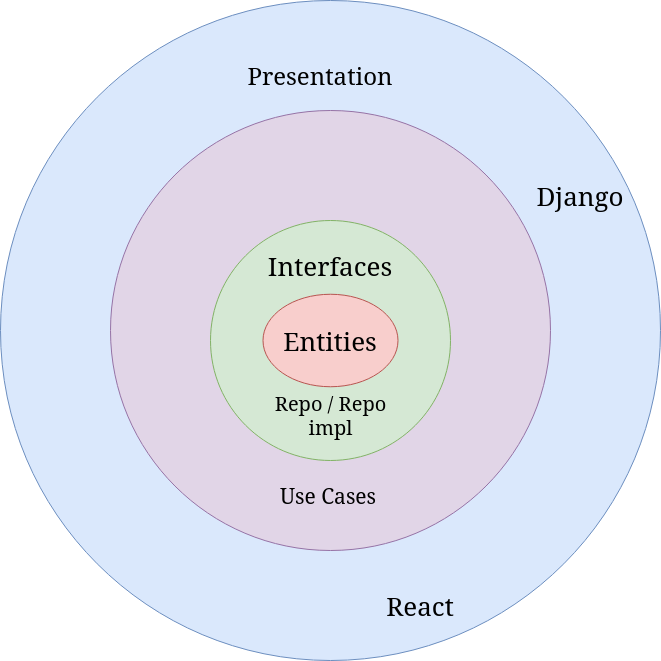

The diagram above was exported from draw.io. Its source (the exported page's mxGraphModel, read from the mxfile embedded in the PNG):
<mxGraphModel dx="1793" dy="901" grid="1" gridSize="10" guides="1" tooltips="1" connect="1" arrows="1" fold="1" page="1" pageScale="1" pageWidth="850" pageHeight="1100" math="0" shadow="0">
  <root>
    <mxCell id="0" />
    <mxCell id="1" parent="0" />
    <mxCell id="j2sw5qP-oH8XJZBLrFhi-4" value="" style="ellipse;whiteSpace=wrap;html=1;aspect=fixed;fillColor=#dae8fc;strokeColor=#6c8ebf;" vertex="1" parent="1">
      <mxGeometry x="80" y="150" width="660" height="660" as="geometry" />
    </mxCell>
    <mxCell id="j2sw5qP-oH8XJZBLrFhi-5" value="" style="ellipse;whiteSpace=wrap;html=1;aspect=fixed;fillColor=#e1d5e7;strokeColor=#9673a6;" vertex="1" parent="1">
      <mxGeometry x="190" y="260" width="440" height="440" as="geometry" />
    </mxCell>
    <mxCell id="j2sw5qP-oH8XJZBLrFhi-6" value="" style="ellipse;whiteSpace=wrap;html=1;aspect=fixed;fillColor=#d5e8d4;strokeColor=#82b366;" vertex="1" parent="1">
      <mxGeometry x="290" y="370" width="240" height="240" as="geometry" />
    </mxCell>
    <mxCell id="j2sw5qP-oH8XJZBLrFhi-9" value="" style="ellipse;whiteSpace=wrap;html=1;fillColor=#f8cecc;strokeColor=#b85450;" vertex="1" parent="1">
      <mxGeometry x="342.5" y="443.75" width="135" height="92.5" as="geometry" />
    </mxCell>
    <mxCell id="j2sw5qP-oH8XJZBLrFhi-10" value="&lt;font style=&quot;font-size: 13px;&quot;&gt;&lt;font style=&quot;font-size: 14px;&quot;&gt;&lt;font style=&quot;font-size: 15px;&quot;&gt;&lt;font style=&quot;font-size: 16px;&quot;&gt;&lt;font style=&quot;font-size: 17px;&quot;&gt;&lt;font style=&quot;font-size: 18px;&quot;&gt;&lt;font style=&quot;font-size: 19px;&quot;&gt;&lt;font style=&quot;font-size: 20px;&quot;&gt;&lt;font style=&quot;font-size: 21px;&quot;&gt;&lt;font style=&quot;font-size: 22px;&quot;&gt;&lt;font style=&quot;font-size: 23px;&quot;&gt;&lt;font style=&quot;font-size: 24px;&quot;&gt;Presentation&lt;/font&gt;&lt;/font&gt;&lt;/font&gt;&lt;/font&gt;&lt;/font&gt;&lt;/font&gt;&lt;/font&gt;&lt;/font&gt;&lt;/font&gt;&lt;/font&gt;&lt;/font&gt;&lt;/font&gt;" style="text;html=1;strokeColor=none;fillColor=none;align=center;verticalAlign=middle;whiteSpace=wrap;rounded=0;" vertex="1" parent="1">
      <mxGeometry x="320" y="210" width="160" height="30" as="geometry" />
    </mxCell>
    <mxCell id="j2sw5qP-oH8XJZBLrFhi-11" value="&lt;font style=&quot;font-size: 13px;&quot;&gt;&lt;font style=&quot;font-size: 14px;&quot;&gt;&lt;font style=&quot;font-size: 15px;&quot;&gt;&lt;font style=&quot;font-size: 16px;&quot;&gt;&lt;font style=&quot;font-size: 17px;&quot;&gt;&lt;font style=&quot;font-size: 18px;&quot;&gt;&lt;font style=&quot;font-size: 19px;&quot;&gt;&lt;font style=&quot;font-size: 20px;&quot;&gt;&lt;font style=&quot;font-size: 21px;&quot;&gt;&lt;font style=&quot;font-size: 22px;&quot;&gt;&lt;font style=&quot;font-size: 23px;&quot;&gt;&lt;font style=&quot;font-size: 24px;&quot;&gt;&lt;font style=&quot;font-size: 25px;&quot;&gt;&lt;font style=&quot;font-size: 26px;&quot;&gt;Django&lt;/font&gt;&lt;/font&gt;&lt;/font&gt;&lt;/font&gt;&lt;/font&gt;&lt;/font&gt;&lt;/font&gt;&lt;/font&gt;&lt;/font&gt;&lt;/font&gt;&lt;/font&gt;&lt;/font&gt;&lt;/font&gt;&lt;/font&gt;" style="text;html=1;strokeColor=none;fillColor=none;align=center;verticalAlign=middle;whiteSpace=wrap;rounded=0;" vertex="1" parent="1">
      <mxGeometry x="630" y="330" width="60" height="30" as="geometry" />
    </mxCell>
    <mxCell id="j2sw5qP-oH8XJZBLrFhi-12" value="&lt;font style=&quot;font-size: 13px;&quot;&gt;&lt;font style=&quot;font-size: 14px;&quot;&gt;&lt;font style=&quot;font-size: 15px;&quot;&gt;&lt;font style=&quot;font-size: 16px;&quot;&gt;&lt;font style=&quot;font-size: 17px;&quot;&gt;&lt;font style=&quot;font-size: 18px;&quot;&gt;&lt;font style=&quot;font-size: 19px;&quot;&gt;&lt;font style=&quot;font-size: 20px;&quot;&gt;&lt;font style=&quot;font-size: 21px;&quot;&gt;&lt;font style=&quot;font-size: 22px;&quot;&gt;&lt;font style=&quot;font-size: 23px;&quot;&gt;&lt;font style=&quot;font-size: 24px;&quot;&gt;&lt;font style=&quot;font-size: 25px;&quot;&gt;&lt;font style=&quot;font-size: 26px;&quot;&gt;React&lt;/font&gt;&lt;/font&gt;&lt;/font&gt;&lt;/font&gt;&lt;/font&gt;&lt;/font&gt;&lt;/font&gt;&lt;/font&gt;&lt;/font&gt;&lt;/font&gt;&lt;/font&gt;&lt;/font&gt;&lt;/font&gt;&lt;/font&gt;" style="text;html=1;strokeColor=none;fillColor=none;align=center;verticalAlign=middle;whiteSpace=wrap;rounded=0;" vertex="1" parent="1">
      <mxGeometry x="470" y="740" width="60" height="30" as="geometry" />
    </mxCell>
    <mxCell id="j2sw5qP-oH8XJZBLrFhi-14" value="&lt;font style=&quot;font-size: 13px;&quot;&gt;&lt;font style=&quot;font-size: 14px;&quot;&gt;&lt;font style=&quot;font-size: 15px;&quot;&gt;&lt;font style=&quot;font-size: 16px;&quot;&gt;&lt;font style=&quot;font-size: 17px;&quot;&gt;&lt;font style=&quot;font-size: 18px;&quot;&gt;&lt;font style=&quot;font-size: 19px;&quot;&gt;&lt;font style=&quot;font-size: 20px;&quot;&gt;&lt;font style=&quot;font-size: 21px;&quot;&gt;&lt;font style=&quot;font-size: 22px;&quot;&gt;&lt;font style=&quot;font-size: 23px;&quot;&gt;&lt;font style=&quot;font-size: 24px;&quot;&gt;&lt;font style=&quot;font-size: 25px;&quot;&gt;&lt;font style=&quot;font-size: 26px;&quot;&gt;Entities&lt;/font&gt;&lt;/font&gt;&lt;/font&gt;&lt;/font&gt;&lt;/font&gt;&lt;/font&gt;&lt;/font&gt;&lt;/font&gt;&lt;/font&gt;&lt;/font&gt;&lt;/font&gt;&lt;/font&gt;&lt;/font&gt;&lt;/font&gt;" style="text;html=1;strokeColor=none;fillColor=none;align=center;verticalAlign=middle;whiteSpace=wrap;rounded=0;" vertex="1" parent="1">
      <mxGeometry x="380" y="475" width="60" height="30" as="geometry" />
    </mxCell>
    <mxCell id="j2sw5qP-oH8XJZBLrFhi-15" value="&lt;div style=&quot;font-size: 13px;&quot;&gt;&lt;font style=&quot;font-size: 13px;&quot;&gt;&lt;font style=&quot;font-size: 14px;&quot;&gt;&lt;font style=&quot;font-size: 15px;&quot;&gt;&lt;font style=&quot;font-size: 16px;&quot;&gt;&lt;font style=&quot;font-size: 17px;&quot;&gt;&lt;font style=&quot;font-size: 18px;&quot;&gt;&lt;font style=&quot;font-size: 19px;&quot;&gt;&lt;font style=&quot;font-size: 20px;&quot;&gt;Repo / Repo impl &lt;br&gt;&lt;/font&gt;&lt;/font&gt;&lt;/font&gt;&lt;/font&gt;&lt;/font&gt;&lt;/font&gt;&lt;/font&gt;&lt;/font&gt;&lt;/div&gt;" style="text;html=1;strokeColor=none;fillColor=none;align=center;verticalAlign=middle;whiteSpace=wrap;rounded=0;" vertex="1" parent="1">
      <mxGeometry x="332.5" y="550" width="155" height="30" as="geometry" />
    </mxCell>
    <mxCell id="j2sw5qP-oH8XJZBLrFhi-16" value="&lt;div style=&quot;font-size: 13px;&quot;&gt;&lt;font style=&quot;font-size: 13px;&quot;&gt;&lt;font style=&quot;font-size: 14px;&quot;&gt;&lt;font style=&quot;font-size: 15px;&quot;&gt;&lt;font style=&quot;font-size: 16px;&quot;&gt;&lt;font style=&quot;font-size: 17px;&quot;&gt;&lt;font style=&quot;font-size: 18px;&quot;&gt;&lt;font style=&quot;font-size: 19px;&quot;&gt;&lt;font style=&quot;font-size: 20px;&quot;&gt;&lt;font style=&quot;font-size: 21px;&quot;&gt;Use Cases&lt;/font&gt;&lt;/font&gt;&lt;/font&gt;&lt;/font&gt;&lt;/font&gt;&lt;/font&gt;&lt;/font&gt;&lt;/font&gt;&lt;/font&gt;&lt;/div&gt;" style="text;html=1;strokeColor=none;fillColor=none;align=center;verticalAlign=middle;whiteSpace=wrap;rounded=0;" vertex="1" parent="1">
      <mxGeometry x="337.5" y="630" width="140" height="30" as="geometry" />
    </mxCell>
    <mxCell id="j2sw5qP-oH8XJZBLrFhi-17" value="&lt;font style=&quot;font-size: 13px;&quot;&gt;&lt;font style=&quot;font-size: 14px;&quot;&gt;&lt;font style=&quot;font-size: 15px;&quot;&gt;&lt;font style=&quot;font-size: 16px;&quot;&gt;&lt;font style=&quot;font-size: 17px;&quot;&gt;&lt;font style=&quot;font-size: 18px;&quot;&gt;&lt;font style=&quot;font-size: 19px;&quot;&gt;&lt;font style=&quot;font-size: 20px;&quot;&gt;&lt;font style=&quot;font-size: 21px;&quot;&gt;&lt;font style=&quot;font-size: 22px;&quot;&gt;&lt;font style=&quot;font-size: 23px;&quot;&gt;&lt;font style=&quot;font-size: 24px;&quot;&gt;&lt;font style=&quot;font-size: 25px;&quot;&gt;&lt;font style=&quot;font-size: 26px;&quot;&gt;Interfaces&lt;/font&gt;&lt;/font&gt;&lt;/font&gt;&lt;/font&gt;&lt;/font&gt;&lt;/font&gt;&lt;/font&gt;&lt;/font&gt;&lt;/font&gt;&lt;/font&gt;&lt;/font&gt;&lt;/font&gt;&lt;/font&gt;&lt;/font&gt;" style="text;html=1;strokeColor=none;fillColor=none;align=center;verticalAlign=middle;whiteSpace=wrap;rounded=0;" vertex="1" parent="1">
      <mxGeometry x="380" y="400" width="60" height="30" as="geometry" />
    </mxCell>
  </root>
</mxGraphModel>